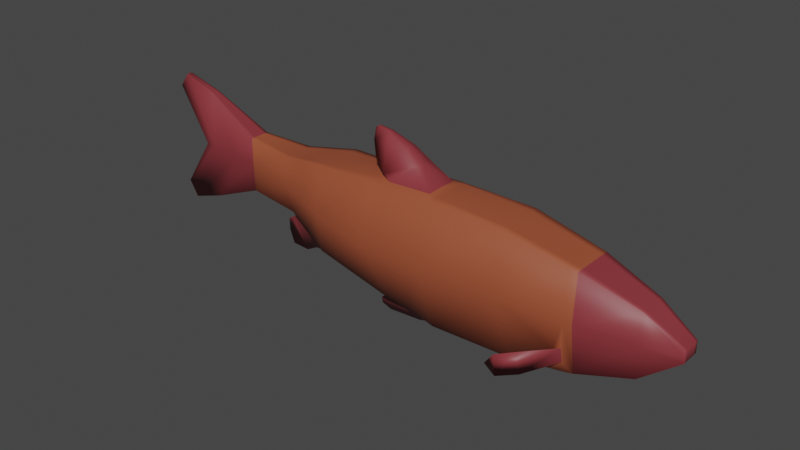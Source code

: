 # Source: custom_fish.blend  (saved by Blender 3.4.6; exported with 4.5.12 LTS)
import bpy
from mathutils import Matrix  # noqa: F401  (used for matrix-valued properties, if any)

bpy.ops.wm.read_factory_settings(use_empty=True)
scene = bpy.context.scene
scene.name = 'Scene'

# ---- collections
col_collection = bpy.data.collections.new('Collection'); scene.collection.children.link(col_collection)

# ---- materials (node trees are filled in below, after node groups)
mat_fishlight = bpy.data.materials.new('FishLight')
mat_fishlight.use_transparent_shadow = False
mat_fighdark = bpy.data.materials.new('FighDark')
mat_fighdark.use_transparent_shadow = False

# ---- material node trees
mat_fishlight.use_nodes = True; mat_fishlight.node_tree.nodes.clear()
_N = mat_fishlight.node_tree.nodes; _L = mat_fishlight.node_tree.links
n0 = _N.new('ShaderNodeBsdfPrincipled'); n0.name = 'Principled BSDF'; n0.location = (10, 300)
n0.distribution = 'GGX'
n0.subsurface_method = 'RANDOM_WALK_SKIN'
n0.inputs[0].default_value = (0.3383, 0.07848, 0.03449, 1.0)
n0.inputs[3].default_value = 1.45
n0.inputs[27].default_value = (0.0, 0.0, 0.0, 1.0)
n0.inputs[28].default_value = 1.0
n1 = _N.new('ShaderNodeOutputMaterial'); n1.name = 'Material Output'; n1.location = (300, 300)
_L.new(n0.outputs[0], n1.inputs[0])
n1.is_active_output = True
mat_fighdark.use_nodes = True; mat_fighdark.node_tree.nodes.clear()
_N = mat_fighdark.node_tree.nodes; _L = mat_fighdark.node_tree.links
n0 = _N.new('ShaderNodeBsdfPrincipled'); n0.name = 'Principled BSDF'; n0.location = (10, 300)
n0.distribution = 'GGX'
n0.subsurface_method = 'RANDOM_WALK_SKIN'
n0.inputs[0].default_value = (0.2518, 0.03588, 0.04381, 1.0)
n0.inputs[3].default_value = 1.45
n0.inputs[27].default_value = (0.0, 0.0, 0.0, 1.0)
n0.inputs[28].default_value = 1.0
n1 = _N.new('ShaderNodeOutputMaterial'); n1.name = 'Material Output'; n1.location = (300, 300)
_L.new(n0.outputs[0], n1.inputs[0])
n1.is_active_output = True

# ---- world
world_world = bpy.data.worlds.new('World'); scene.world = world_world
world_world.use_nodes = True; world_world.node_tree.nodes.clear()
_N = world_world.node_tree.nodes; _L = world_world.node_tree.links
n0 = _N.new('ShaderNodeOutputWorld'); n0.name = 'World Output'; n0.location = (300, 300)
n1 = _N.new('ShaderNodeBackground'); n1.name = 'Background'; n1.location = (10, 300)
n1.inputs[0].default_value = (0.05088, 0.05088, 0.05088, 1.0)
_L.new(n1.outputs[0], n0.inputs[0])
n0.is_active_output = True
world_world.color = (0.05088, 0.05088, 0.05088)
world_world.use_sun_shadow = False
world_world.sun_shadow_jitter_overblur = 0.0

# ---- meshes
me_plane = bpy.data.meshes.new('Plane')
me_plane.from_pydata([(0.5346, -0.02063, -0.0069), (0.4597, -0.03023, -0.06424), (0.5346, -0.02064, 0.01753), (0.4614, -0.03095, 0.06319), (0.3505, -0.04344, -0.09461), (0.3464, -0.04499, 0.1023), (0.216, -0.04404, -0.1171), (0.1981, -0.0529, 0.1339), (0.05299, -0.05012, -0.1166), (0.04114, -0.05144, 0.1373), (-0.06027, -0.04495, -0.1), (-0.09995, -0.04845, 0.132), (-0.2183, -0.05548, -0.05041), (-0.2189, -0.05258, 0.1302), (-0.3156, -0.03526, -0.002705), (-0.3305, -0.0349, 0.1123), (-0.4356, -0.02228, 0.002921), (-0.4383, -0.0215, 0.1181), (-0.5658, -0.01008, -0.05315), (-0.5635, -0.009306, 0.1817), (-0.6458, -0.005884, -0.08001), (-0.6429, -0.005775, 0.2057), (-0.6665, -0.005767, -0.04656), (-0.6643, -0.005725, 0.1757), (0.5346, -0.02068, 0.005511), (0.4606, -0.03305, 0.0004905), (0.3484, -0.05499, 0.005423), (0.205, -0.07159, 0.01166), (0.04714, -0.08833, 0.01278), (-0.08935, -0.08833, 0.02216), (-0.2186, -0.06859, 0.03403), (-0.3293, -0.03991, 0.05012), (-0.437, -0.02322, 0.06142), (-0.4902, -0.01858, 0.06228), (-0.5699, -0.01143, 0.06122), (-0.5909, -0.009791, 0.06247), (-0.2721, -0.04349, -0.02504), (-0.2739, -0.04399, 0.1214), (-0.2732, -0.05385, 0.04196), (-0.009869, -0.04246, -0.1054), (-0.02755, -0.08833, 0.01791), (-0.05944, -0.0538, 0.1332), (-0.265, 0.0, -0.07177), (-0.2183, 0.0, -0.0654), (-0.1032, 0.0, -0.1313), (-0.1042, 0.0, -0.1469), (-0.09805, 0.0, 0.1389), (-0.2187, 0.0, 0.1298), (-0.5909, 0.0, 0.06247), (-0.6665, 0.0, -0.04656), (0.3505, 0.0, -0.09461), (0.4597, 0.0, -0.06424), (-0.07973, 0.0, 0.1479), (-0.05803, 0.0, 0.141), (-0.6458, 0.0, -0.08001), (-0.3156, 0.0, -0.0177), (-0.3294, 0.0, -0.02626), (-0.077, 0.0, -0.1186), (0.4614, 0.0, 0.06319), (0.3464, 0.0, 0.1023), (-0.6429, 0.0, 0.2057), (-0.6643, 0.0, 0.1757), (-0.3623, 0.0, -0.04579), (-0.3626, 0.0, -0.07152), (-0.08573, 0.0, -0.1557), (-0.005101, 0.0, -0.1443), (-0.1083, 0.0, 0.168), (0.5346, 0.0, 0.005511), (0.5346, 0.0, 0.01753), (-0.3509, 0.0, -0.09939), (-0.3066, 0.0, -0.09722), (-0.2739, 0.0, 0.1214), (0.2197, 0.0, -0.1197), (-0.009989, 0.0, 0.1774), (-0.03974, 0.0, 0.2008), (-0.3453, 0.0, -0.03445), (0.1981, 0.0, 0.1339), (-0.4356, 0.0, 0.002921), (0.04282, 0.0, -0.1193), (0.06315, 0.0, -0.1221), (-0.1211, 0.0, 0.1977), (-0.3305, 0.0, 0.1123), (-0.4383, 0.0, 0.1181), (-0.08647, 0.0, 0.221), (0.05135, 0.0, 0.1419), (-0.1127, 0.0, 0.2254), (-0.1204, 0.0, 0.2205), (-0.5658, 0.0, -0.05315), (0.5346, 0.0, -0.0069), (-0.5635, 0.0, 0.1817), (0.03097, 0.0, 0.1433), (-0.06027, 0.0, -0.1083), (-0.2649, -0.02249, -0.07176), (-0.1032, -0.01146, -0.1313), (-0.09942, -0.03106, 0.1378), (-0.5909, -0.005528, 0.06247), (0.3505, -0.02983, -0.09461), (-0.08099, -0.03019, 0.1477), (-0.3156, -0.02199, -0.0107), (-0.077, -0.01976, -0.1186), (0.4614, -0.02126, 0.06319), (-0.6429, -0.00277, 0.2057), (-0.3622, -0.001198, -0.04578), (-0.08573, -0.003992, -0.1557), (-0.1095, -0.01686, 0.1677), (0.5346, -0.01421, 0.005511), (-0.3509, -0.001126, -0.09938), (0.2197, -0.03534, -0.1197), (-0.01047, -0.0197, 0.1772), (-0.4356, -0.01399, 0.002922), (0.04282, -0.03321, -0.1192), (-0.1219, -0.006992, 0.1974), (-0.3305, -0.02336, 0.1123), (-0.1131, -0.002087, 0.2253), (-0.5658, -0.005726, -0.05315), (0.5346, -0.01417, -0.0069), (-0.06027, -0.02789, -0.1082), (-0.2182, -0.04001, -0.05983), (-0.1042, -0.006185, -0.1469), (-0.2188, -0.0382, 0.13), (-0.6665, -0.002765, -0.04656), (0.4597, -0.02076, -0.06424), (-0.05914, -0.03739, 0.1395), (-0.6458, -0.002845, -0.08001), (-0.3293, -0.01464, -0.02625), (0.3464, -0.0309, 0.1023), (-0.6643, -0.002736, 0.1757), (-0.3625, 0.0, -0.07151), (-0.005101, -0.01324, -0.1443), (0.5346, -0.01418, 0.01753), (-0.3065, -0.006987, -0.09721), (-0.2739, -0.03091, 0.1214), (-0.04038, -0.01354, 0.2006), (-0.3453, -0.007196, -0.03444), (0.1981, -0.03823, 0.1339), (0.06315, -0.03657, -0.1221), (-0.4383, -0.01357, 0.1181), (-0.08698, -0.005839, 0.2208), (0.05132, -0.0379, 0.1413), (-0.1208, -0.002131, 0.2204), (-0.5635, -0.005196, 0.1817), (0.03093, -0.03394, 0.1418), (-0.08079, -0.03026, 0.1477), (0.3355, -0.04415, -0.09748), (0.3294, -0.04589, 0.1059), (0.3324, -0.05753, 0.005842), (0.3294, 0.0, 0.1059), (0.3355, 0.0, -0.09748), (0.3294, -0.03174, 0.1059), (0.3355, -0.03046, -0.09748), (0.3316, -0.05008, -0.07617), (0.3307, -0.05403, -0.04625), (0.312, -0.05015, -0.05991), (0.2859, -0.1092, -0.09007), (0.2825, -0.1177, -0.04199), (0.2634, -0.11, -0.06123), (0.2505, -0.1306, -0.09735), (0.2479, -0.1332, -0.05326), (0.2229, -0.1227, -0.08662)], [], [(24, 25, 3, 2), (25, 1, 4, 26), (145, 151, 152, 27), (27, 6, 8, 28), (40, 39, 10, 29), (29, 10, 12, 30), (38, 36, 14, 31), (31, 14, 16, 32), (32, 16, 18, 33), (33, 18, 20, 34), (34, 20, 22, 35), (21, 34, 35, 23), (19, 33, 34, 21), (17, 32, 33, 19), (15, 31, 32, 17), (37, 38, 31, 15), (11, 29, 30, 13), (41, 40, 29, 11), (7, 27, 28, 9), (144, 145, 27, 7), (3, 25, 26, 5), (0, 1, 25, 24), (124, 92, 130, 133), (13, 30, 38, 37), (30, 12, 36, 38), (9, 28, 40, 41), (28, 8, 39, 40), (110, 128, 116), (119, 94, 11, 13), (120, 95, 35, 22), (121, 96, 4, 1), (123, 120, 22, 20), (125, 100, 3, 5), (126, 101, 21, 23), (117, 92, 124, 98), (129, 105, 24, 2), (131, 119, 13, 37), (149, 107, 6, 143), (148, 125, 5, 144), (94, 122, 41, 11), (98, 109, 16, 14), (135, 110, 8), (36, 12, 117, 98, 14), (136, 112, 15, 17), (107, 135, 8, 6), (10, 39, 8, 110, 116), (138, 134, 7, 9), (109, 114, 18, 16), (112, 131, 37, 15), (105, 115, 0, 24), (140, 136, 17, 19), (115, 121, 1, 0), (141, 138, 9), (114, 123, 20, 18), (100, 129, 2, 3), (101, 140, 19, 21), (116, 117, 12, 10), (95, 126, 23, 35), (48, 61, 126, 95), (73, 90, 141, 108), (91, 43, 117, 116), (78, 65, 128, 110), (60, 89, 140, 101), (58, 68, 129, 100), (69, 63, 127, 106), (57, 91, 116, 99), (87, 54, 123, 114), (90, 84, 138, 141), (88, 51, 121, 115), (85, 83, 137, 113), (89, 82, 136, 140), (67, 88, 115, 105), (81, 71, 131, 112), (80, 86, 139, 111), (77, 87, 114, 109), (86, 85, 113, 139), (84, 76, 134, 138), (64, 45, 118, 103), (83, 74, 132, 137), (72, 79, 135, 107), (82, 81, 112, 136), (62, 75, 133, 102), (66, 80, 111, 104), (79, 78, 110, 135), (55, 77, 109, 98), (46, 53, 122, 94), (42, 70, 130, 92), (146, 59, 125, 148), (75, 56, 124, 133), (74, 73, 108, 132), (147, 72, 107, 149), (71, 47, 119, 131), (70, 69, 106, 130), (68, 67, 105, 129), (52, 66, 104, 97), (65, 64, 103, 128), (63, 62, 102, 127), (61, 60, 101, 126), (59, 58, 100, 125), (44, 57, 99, 93), (56, 55, 98, 124), (54, 49, 120, 123), (53, 52, 97, 142, 122), (51, 50, 96, 121), (49, 48, 95, 120), (47, 46, 94, 119), (45, 44, 93, 118), (43, 42, 92, 117), (9, 41, 122, 141), (141, 122, 108), (108, 122, 142, 132), (132, 142, 97, 104, 137), (137, 104, 111), (111, 139, 113, 137), (116, 128, 99), (99, 128, 103), (103, 118, 93), (93, 99, 103), (133, 130, 127, 102), (127, 130, 106), (50, 147, 149, 96), (76, 146, 148, 134), (134, 148, 144, 7), (96, 149, 143, 4), (5, 26, 145, 144), (26, 4, 143, 150, 151, 145), (153, 155, 158, 156), (150, 152, 155, 153), (152, 151, 154, 155), (151, 150, 153, 154), (156, 158, 157), (155, 154, 157, 158), (154, 153, 156, 157), (6, 152, 150, 143), (27, 152, 6)])
me_plane.polygons.foreach_set('use_smooth', [True] * 135)
me_plane.polygons.foreach_set('material_index', [1, 1, 0, 0, 0, 0, 0, 0, 1, 1, 1, 1, 1, 1, 0, 0, 0, 0, 0, 0, 1, 1, 1, 0, 0, 0, 0, 1, 0, 1, 1, 1, 1, 1, 1, 1, 0, 0, 0, 0, 0, 0, 0, 0, 0, 0, 0, 1, 0, 1, 1, 1, 0, 1, 1, 1, 0, 1, 1, 1, 0, 1, 1, 1, 0, 1, 1, 0, 1, 1, 1, 1, 0, 1, 1, 1, 0, 1, 1, 0, 0, 0, 1, 0, 0, 0, 1, 0, 0, 1, 0, 0, 1, 1, 1, 1, 0, 1, 1, 1, 0, 1, 1, 1, 1, 0, 1, 1, 0, 1, 1, 1, 1, 1, 1, 1, 1, 1, 1, 1, 0, 0, 0, 0, 0, 0, 1, 1, 1, 1, 1, 1, 1, 0, 0])
_uv = me_plane.uv_layers.new(name='UVMap')
_uv.uv.foreach_set('vector', [0.0, 0.508, 1.0, 0.508, 1.0, 1.0, 0.0, 1.0, 1.0, 0.508, 1.0, 0.0, 1.0, 0.0, 1.0, 0.508, 1.0, 0.508, 1.0, 0.3319, 1.0, 0.1818, 1.0, 0.508, 1.0, 0.508, 1.0, 0.0, 1.0, 0.0, 1.0, 0.508, 1.0, 0.508, 1.0, 0.0, 1.0, 0.0, 1.0, 0.508, 1.0, 0.508, 1.0, 0.0, 1.0, 0.0, 1.0, 0.508, 1.0, 0.508, 1.0, 0.0, 1.0, 0.0, 1.0, 0.508, 1.0, 0.508, 1.0, 0.0, 1.0, 0.0, 1.0, 0.508, 1.0, 0.508, 1.0, 0.0, 1.0, 0.0, 1.0, 0.508, 1.0, 0.508, 1.0, 0.0, 1.0, 0.0, 1.0, 0.508, 1.0, 0.508, 1.0, 0.0, 1.0, 0.0, 1.0, 0.508, 1.0, 1.0, 1.0, 0.508, 1.0, 0.508, 1.0, 1.0, 1.0, 1.0, 1.0, 0.508, 1.0, 0.508, 1.0, 1.0, 1.0, 1.0, 1.0, 0.508, 1.0, 0.508, 1.0, 1.0, 1.0, 1.0, 1.0, 0.508, 1.0, 0.508, 1.0, 1.0, 1.0, 1.0, 1.0, 0.508, 1.0, 0.508, 1.0, 1.0, 1.0, 1.0, 1.0, 0.508, 1.0, 0.508, 1.0, 1.0, 1.0, 1.0, 1.0, 0.508, 1.0, 0.508, 1.0, 1.0, 1.0, 1.0, 1.0, 0.508, 1.0, 0.508, 1.0, 1.0, 1.0, 1.0, 1.0, 0.508, 1.0, 0.508, 1.0, 1.0, 1.0, 1.0, 1.0, 0.508, 1.0, 0.508, 1.0, 1.0, 0.0, 0.0, 1.0, 0.0, 1.0, 0.508, 0.0, 0.508, 1.0, 0.0, 1.0, 0.0, 1.0, 0.0, 1.0, 0.0, 1.0, 1.0, 1.0, 0.508, 1.0, 0.508, 1.0, 1.0, 1.0, 0.508, 1.0, 0.0, 1.0, 0.0, 1.0, 0.508, 1.0, 1.0, 1.0, 0.508, 1.0, 0.508, 1.0, 1.0, 1.0, 0.508, 1.0, 0.0, 1.0, 0.0, 1.0, 0.508, 1.0, 0.0, 1.0, 0.0, 1.0, 0.0, 1.0, 1.0, 1.0, 1.0, 1.0, 1.0, 1.0, 1.0, 1.0, 0.0, 1.0, 0.508, 1.0, 0.508, 1.0, 0.0, 1.0, 0.0, 1.0, 0.0, 1.0, 0.0, 1.0, 0.0, 1.0, 0.0, 1.0, 0.0, 1.0, 0.0, 1.0, 0.0, 1.0, 1.0, 1.0, 1.0, 1.0, 1.0, 1.0, 1.0, 1.0, 1.0, 1.0, 1.0, 1.0, 1.0, 1.0, 1.0, 1.0, 0.0, 1.0, 0.0, 1.0, 0.0, 1.0, 0.0, 0.0, 1.0, 0.0, 0.508, 0.0, 0.508, 0.0, 1.0, 1.0, 1.0, 1.0, 1.0, 1.0, 1.0, 1.0, 1.0, 1.0, 0.0, 1.0, 0.0, 1.0, 0.0, 1.0, 0.0, 1.0, 1.0, 1.0, 1.0, 1.0, 1.0, 1.0, 1.0, 1.0, 1.0, 1.0, 1.0, 1.0, 1.0, 1.0, 1.0, 1.0, 0.0, 1.0, 0.0, 1.0, 0.0, 1.0, 0.0, 1.0, 0.0, 1.0, 0.0, 1.0, 0.0, 1.0, 0.0, 1.0, 0.0, 1.0, 0.0, 1.0, 0.0, 1.0, 0.0, 1.0, 1.0, 1.0, 1.0, 1.0, 1.0, 1.0, 1.0, 1.0, 0.0, 1.0, 0.0, 1.0, 0.0, 1.0, 0.0, 1.0, 0.0, 1.0, 0.0, 1.0, 0.0, 1.0, 0.0, 1.0, 0.0, 1.0, 1.0, 1.0, 1.0, 1.0, 1.0, 1.0, 1.0, 1.0, 0.0, 1.0, 0.0, 1.0, 0.0, 1.0, 0.0, 1.0, 1.0, 1.0, 1.0, 1.0, 1.0, 1.0, 1.0, 0.0, 0.508, 0.0, 0.0, 0.0, 0.0, 0.0, 0.508, 1.0, 1.0, 1.0, 1.0, 1.0, 1.0, 1.0, 1.0, 0.0, 0.0, 1.0, 0.0, 1.0, 0.0, 0.0, 0.0, 1.0, 1.0, 1.0, 1.0, 1.0, 1.0, 1.0, 0.0, 1.0, 0.0, 1.0, 0.0, 1.0, 0.0, 1.0, 1.0, 0.0, 1.0, 0.0, 1.0, 1.0, 1.0, 1.0, 1.0, 1.0, 1.0, 1.0, 1.0, 1.0, 1.0, 1.0, 0.0, 1.0, 0.0, 1.0, 0.0, 1.0, 0.0, 1.0, 0.508, 1.0, 1.0, 1.0, 1.0, 1.0, 0.508, 1.0, 0.508, 1.0, 1.0, 1.0, 1.0, 1.0, 0.508, 1.0, 1.0, 1.0, 1.0, 1.0, 1.0, 1.0, 1.0, 1.0, 0.0, 1.0, 0.0, 1.0, 0.0, 1.0, 0.0, 1.0, 0.0, 1.0, 0.0, 1.0, 0.0, 1.0, 0.0, 1.0, 1.0, 1.0, 1.0, 1.0, 1.0, 1.0, 1.0, 1.0, 1.0, 0.0, 1.0, 0.0, 1.0, 1.0, 1.0, 1.0, 0.0, 1.0, 0.0, 1.0, 0.0, 1.0, 0.0, 1.0, 0.0, 1.0, 0.0, 1.0, 0.0, 1.0, 0.0, 1.0, 0.0, 1.0, 0.0, 1.0, 0.0, 1.0, 0.0, 1.0, 1.0, 1.0, 1.0, 1.0, 1.0, 1.0, 1.0, 0.0, 0.0, 1.0, 0.0, 1.0, 0.0, 0.0, 0.0, 1.0, 1.0, 1.0, 1.0, 1.0, 1.0, 1.0, 1.0, 1.0, 1.0, 1.0, 1.0, 1.0, 1.0, 1.0, 1.0, 0.0, 0.508, 0.0, 0.0, 0.0, 0.0, 0.0, 0.508, 1.0, 1.0, 1.0, 1.0, 1.0, 1.0, 1.0, 1.0, 1.0, 1.0, 1.0, 1.0, 1.0, 1.0, 1.0, 1.0, 1.0, 0.0, 1.0, 0.0, 1.0, 0.0, 1.0, 0.0, 1.0, 1.0, 1.0, 1.0, 1.0, 1.0, 1.0, 1.0, 1.0, 1.0, 1.0, 1.0, 1.0, 1.0, 1.0, 1.0, 1.0, 0.0, 1.0, 0.0, 1.0, 0.0, 1.0, 0.0, 1.0, 1.0, 1.0, 1.0, 1.0, 1.0, 1.0, 1.0, 1.0, 0.0, 1.0, 0.0, 1.0, 0.0, 1.0, 0.0, 1.0, 1.0, 1.0, 1.0, 1.0, 1.0, 1.0, 1.0, 1.0, 0.0, 1.0, 0.0, 1.0, 0.0, 1.0, 0.0, 1.0, 1.0, 1.0, 1.0, 1.0, 1.0, 1.0, 1.0, 1.0, 0.0, 1.0, 0.0, 1.0, 0.0, 1.0, 0.0, 1.0, 0.0, 1.0, 0.0, 1.0, 0.0, 1.0, 0.0, 1.0, 1.0, 1.0, 1.0, 1.0, 1.0, 1.0, 1.0, 1.0, 0.0, 1.0, 0.0, 1.0, 0.0, 1.0, 0.0, 1.0, 1.0, 1.0, 1.0, 1.0, 1.0, 1.0, 1.0, 1.0, 0.0, 1.0, 0.0, 1.0, 0.0, 1.0, 0.0, 1.0, 1.0, 1.0, 1.0, 1.0, 1.0, 1.0, 1.0, 1.0, 0.0, 1.0, 0.0, 1.0, 0.0, 1.0, 0.0, 1.0, 1.0, 1.0, 1.0, 1.0, 1.0, 1.0, 1.0, 1.0, 0.0, 1.0, 0.0, 1.0, 0.0, 1.0, 0.0, 0.0, 1.0, 0.0, 0.508, 0.0, 0.508, 0.0, 1.0, 1.0, 1.0, 1.0, 1.0, 1.0, 1.0, 1.0, 1.0, 1.0, 0.0, 1.0, 0.0, 1.0, 0.0, 1.0, 0.0, 1.0, 0.0, 1.0, 0.0, 1.0, 0.0, 1.0, 0.0, 1.0, 1.0, 1.0, 1.0, 1.0, 1.0, 1.0, 1.0, 1.0, 1.0, 1.0, 1.0, 1.0, 1.0, 1.0, 1.0, 1.0, 0.0, 1.0, 0.0, 1.0, 0.0, 1.0, 0.0, 1.0, 0.0, 1.0, 0.0, 1.0, 0.0, 1.0, 0.0, 1.0, 0.0, 1.0, 0.0, 1.0, 0.0, 1.0, 0.0, 1.0, 1.0, 1.0, 1.0, 1.0, 1.0, 1.0, 1.0, 1.0, 1.0, 1.0, 0.0, 1.0, 0.0, 1.0, 0.0, 1.0, 0.0, 1.0, 0.0, 1.0, 0.508, 1.0, 0.508, 1.0, 0.0, 1.0, 1.0, 1.0, 1.0, 1.0, 1.0, 1.0, 1.0, 1.0, 0.0, 1.0, 0.0, 1.0, 0.0, 1.0, 0.0, 1.0, 0.0, 1.0, 0.0, 1.0, 0.0, 1.0, 0.0, 1.0, 1.0, 1.0, 1.0, 1.0, 1.0, 1.0, 1.0, 1.0, 1.0, 1.0, 1.0, 1.0, 1.0, 1.0, 1.0, 1.0, 1.0, 1.0, 1.0, 1.0, 1.0, 1.0, 1.0, 1.0, 1.0, 1.0, 1.0, 1.0, 1.0, 1.0, 1.0, 1.0, 1.0, 1.0, 1.0, 1.0, 1.0, 1.0, 1.0, 1.0, 1.0, 1.0, 1.0, 1.0, 1.0, 1.0, 0.0, 1.0, 0.0, 1.0, 0.0, 1.0, 0.0, 1.0, 0.0, 1.0, 0.0, 1.0, 0.0, 1.0, 0.0, 1.0, 0.0, 1.0, 0.0, 1.0, 0.0, 1.0, 0.0, 1.0, 0.0, 1.0, 0.0, 1.0, 0.0, 1.0, 0.0, 1.0, 0.0, 1.0, 0.0, 1.0, 0.0, 1.0, 0.0, 1.0, 0.0, 1.0, 0.0, 1.0, 0.0, 1.0, 1.0, 1.0, 1.0, 1.0, 1.0, 1.0, 1.0, 1.0, 1.0, 1.0, 1.0, 1.0, 1.0, 1.0, 1.0, 1.0, 0.0, 1.0, 0.0, 1.0, 0.0, 1.0, 0.0, 1.0, 1.0, 1.0, 0.508, 1.0, 0.508, 1.0, 1.0, 1.0, 0.508, 1.0, 0.0, 1.0, 0.0, 1.0, 0.0592, 1.0, 0.3319, 1.0, 0.508, 1.0, 0.0592, 1.0, 0.1818, 1.0, 0.1818, 1.0, 0.0592, 1.0, 0.0592, 1.0, 0.1818, 1.0, 0.1818, 1.0, 0.0592, 1.0, 0.1818, 1.0, 0.3319, 1.0, 0.3319, 1.0, 0.1818, 1.0, 0.3319, 1.0, 0.0592, 1.0, 0.0592, 1.0, 0.3319, 1.0, 0.0592, 1.0, 0.1818, 1.0, 0.3319, 1.0, 0.1818, 1.0, 0.3319, 1.0, 0.3319, 1.0, 0.1818, 1.0, 0.3319, 1.0, 0.0592, 1.0, 0.0592, 1.0, 0.3319, 1.0, 0.0, 1.0, 0.1818, 1.0, 0.0592, 1.0, 0.0, 1.0, 0.508, 1.0, 0.1818, 1.0, 0.0])
me_plane.materials.append(mat_fishlight)
me_plane.materials.append(mat_fighdark)
me_plane.update()

# ---- objects
ob_fishgeo = bpy.data.objects.new('FishGeo', me_plane)

# ---- transforms, parenting, visibility, modifiers, constraints
ob_fishgeo.location = (0.0, 0.0, 0.0)
_m = ob_fishgeo.modifiers.new('Mirror', 'MIRROR')
_m.use_axis = (False, True, False)
_m.use_clip = True

# ---- collection membership
col_collection.objects.link(ob_fishgeo)

# ---- scene / render settings (as saved in the file)
scene.frame_start = 1; scene.frame_end = 250; scene.frame_set(1)
scene.render.engine = 'BLENDER_EEVEE_NEXT'
scene.cycles.sampling_pattern = 'TABULATED_SOBOL'
scene.cycles.use_light_tree = False
scene.view_settings.view_transform = 'Filmic'
bpy.context.view_layer.update()

# ---- added for rendering (the .blend has no active camera and no usable light): camera, sun
cam_auto = bpy.data.cameras.new('AutoCamera')
cam_auto.lens = 50.0
cam_auto.sensor_width = 36.0
cam_auto.clip_end = 1000.0
ob_auto_camera = bpy.data.objects.new('AutoCamera', cam_auto)
scene.collection.objects.link(ob_auto_camera)
ob_auto_camera.location = (1.12568, -1.42999, 0.98821)
ob_auto_camera.rotation_euler = (1.09748, -7.21219e-08, 0.694738)
scene.camera = ob_auto_camera
light_auto_sun = bpy.data.lights.new('AutoSun', 'SUN')
light_auto_sun.energy = 3.0
light_auto_sun.angle = 0.0523599
ob_auto_sun = bpy.data.objects.new('AutoSun', light_auto_sun)
scene.collection.objects.link(ob_auto_sun)
ob_auto_sun.rotation_euler = (0.872665, 0.174533, 0.523599)
bpy.context.view_layer.update()
